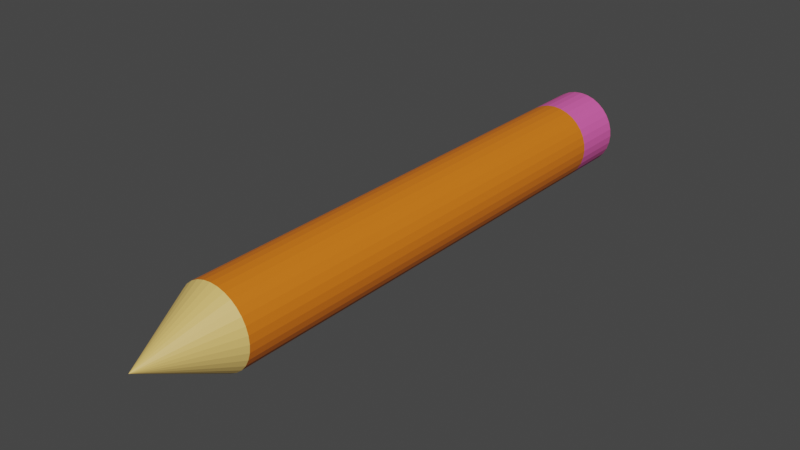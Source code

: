 # Source: Pencil_copy.blend  (saved by Blender 2.80.60; exported with 4.5.12 LTS)
import bpy
from mathutils import Matrix  # noqa: F401  (used for matrix-valued properties, if any)

bpy.ops.wm.read_factory_settings(use_empty=True)
scene = bpy.context.scene
scene.name = 'Scene'

# ---- collections
col_collection = bpy.data.collections.new('Collection'); scene.collection.children.link(col_collection)

# ---- materials (node trees are filled in below, after node groups)
mat_brown = bpy.data.materials.new('Brown')
mat_brown.use_transparent_shadow = False
mat_brown.roughness = 0.25
mat_pink = bpy.data.materials.new('Pink')
mat_pink.use_transparent_shadow = False
mat_pink.roughness = 0.25
mat_wood_brown = bpy.data.materials.new('Wood Brown')
mat_wood_brown.use_transparent_shadow = False
mat_wood_brown.roughness = 0.25
mat_black = bpy.data.materials.new('Black')
mat_black.use_transparent_shadow = False
mat_black.roughness = 0.25

# ---- material node trees
mat_brown.use_nodes = True; mat_brown.node_tree.nodes.clear()
_N = mat_brown.node_tree.nodes; _L = mat_brown.node_tree.links
n0 = _N.new('ShaderNodeOutputMaterial'); n0.name = 'Material Output'; n0.location = (300, 300)
n1 = _N.new('ShaderNodeBsdfPrincipled'); n1.name = 'Principled BSDF'; n1.location = (10, 300)
n1.distribution = 'GGX'
n1.subsurface_method = 'BURLEY'
n1.inputs[0].default_value = (0.8, 0.1851, 0.009349, 1.0)
n1.inputs[3].default_value = 1.45
_L.new(n1.outputs[0], n0.inputs[0])
n0.is_active_output = True
mat_pink.use_nodes = True; mat_pink.node_tree.nodes.clear()
_N = mat_pink.node_tree.nodes; _L = mat_pink.node_tree.links
n0 = _N.new('ShaderNodeOutputMaterial'); n0.name = 'Material Output'; n0.location = (300, 300)
n1 = _N.new('ShaderNodeBsdfPrincipled'); n1.name = 'Principled BSDF'; n1.location = (10, 300)
n1.distribution = 'GGX'
n1.subsurface_method = 'BURLEY'
n1.inputs[0].default_value = (0.8, 0.1139, 0.4177, 1.0)
n1.inputs[3].default_value = 1.45
_L.new(n1.outputs[0], n0.inputs[0])
n0.is_active_output = True
mat_wood_brown.use_nodes = True; mat_wood_brown.node_tree.nodes.clear()
_N = mat_wood_brown.node_tree.nodes; _L = mat_wood_brown.node_tree.links
n0 = _N.new('ShaderNodeOutputMaterial'); n0.name = 'Material Output'; n0.location = (300, 300)
n1 = _N.new('ShaderNodeBsdfPrincipled'); n1.name = 'Principled BSDF'; n1.location = (10, 300)
n1.distribution = 'GGX'
n1.subsurface_method = 'BURLEY'
n1.inputs[0].default_value = (0.8, 0.5366, 0.1558, 1.0)
n1.inputs[3].default_value = 1.45
_L.new(n1.outputs[0], n0.inputs[0])
n0.is_active_output = True
mat_black.use_nodes = True; mat_black.node_tree.nodes.clear()
_N = mat_black.node_tree.nodes; _L = mat_black.node_tree.links
n0 = _N.new('ShaderNodeOutputMaterial'); n0.name = 'Material Output'; n0.location = (300, 300)
n1 = _N.new('ShaderNodeBsdfPrincipled'); n1.name = 'Principled BSDF'; n1.location = (10, 300)
n1.distribution = 'GGX'
n1.subsurface_method = 'BURLEY'
n1.inputs[3].default_value = 1.45
_L.new(n1.outputs[0], n0.inputs[0])
n0.is_active_output = True

# ---- world
world_world = bpy.data.worlds.new('World'); scene.world = world_world
world_world.use_nodes = True; world_world.node_tree.nodes.clear()
_N = world_world.node_tree.nodes; _L = world_world.node_tree.links
n0 = _N.new('ShaderNodeOutputWorld'); n0.name = 'World Output'; n0.location = (300, 300)
n1 = _N.new('ShaderNodeBackground'); n1.name = 'Background'; n1.location = (10, 300)
n1.inputs[0].default_value = (0.05088, 0.05088, 0.05088, 1.0)
_L.new(n1.outputs[0], n0.inputs[0])
n0.is_active_output = True
world_world.color = (0.05088, 0.05088, 0.05088)
world_world.use_sun_shadow = False
world_world.sun_shadow_jitter_overblur = 0.0

# ---- meshes
me_cylinder = bpy.data.meshes.new('Cylinder')
me_cylinder.from_pydata([(-0.3827, 0.9239, 0.8275), (0.0, 1.0, 1.0), (-0.5556, 0.8315, 0.8275), (0.1951, 0.9808, 1.0), (-0.7071, 0.7071, 0.8275), (0.3827, 0.9239, 1.0), (-0.8315, 0.5556, 0.8275), (0.5556, 0.8315, 1.0), (-0.9239, 0.3827, 0.8275), (0.7071, 0.7071, 1.0), (-0.9808, 0.1951, 0.8275), (0.8315, 0.5556, 1.0), (-1.0, 9.656e-07, 0.8275), (0.9239, 0.3827, 1.0), (-0.9808, -0.1951, 0.8275), (0.9808, 0.1951, 1.0), (-0.9239, -0.3827, 0.8275), (1.0, 7.55e-08, 1.0), (-0.8315, -0.5556, 0.8275), (0.9808, -0.1951, 1.0), (-0.7071, -0.7071, 0.8275), (0.9239, -0.3827, 1.0), (-0.5556, -0.8315, 0.8275), (0.8315, -0.5556, 1.0), (-0.3827, -0.9239, 0.8275), (0.7071, -0.7071, 1.0), (-0.1951, -0.9808, 0.8275), (0.5556, -0.8315, 1.0), (-3.258e-07, -1.0, 0.8275), (0.3827, -0.9239, 1.0), (0.1951, -0.9808, 0.8275), (0.1951, -0.9808, 1.0), (9.057e-08, 3.79e-07, -1.0), (-3.258e-07, -1.0, 1.0), (0.3827, -0.9239, 0.8275), (-0.1951, -0.9808, 1.0), (0.5556, -0.8315, 0.8275), (-0.3827, -0.9239, 1.0), (0.7071, -0.7071, 0.8275), (-0.5556, -0.8315, 1.0), (0.8315, -0.5556, 0.8275), (-0.7071, -0.7071, 1.0), (0.9239, -0.3827, 0.8275), (-0.8315, -0.5556, 1.0), (0.9808, -0.1951, 0.8275), (-0.9239, -0.3827, 1.0), (1.0, 7.55e-08, 0.8275), (-0.9808, -0.1951, 1.0), (0.9808, 0.1951, 0.8275), (-1.0, 9.656e-07, 1.0), (0.9239, 0.3827, 0.8275), (-0.9808, 0.1951, 1.0), (0.8315, 0.5556, 0.8275), (-0.9239, 0.3827, 1.0), (0.7071, 0.7071, 0.8275), (-0.8315, 0.5556, 1.0), (0.5556, 0.8315, 0.8275), (-0.7071, 0.7071, 1.0), (0.3827, 0.9239, 0.8275), (-0.5556, 0.8315, 1.0), (0.1951, 0.9808, 0.8275), (-0.3827, 0.9239, 1.0), (0.0, 1.0, 0.8275), (-0.1951, 0.9808, 1.0), (0.0, 1.0, -0.7318), (0.1951, 0.9808, -0.7318), (0.3827, 0.9239, -0.7318), (0.5556, 0.8315, -0.7318), (0.7071, 0.7071, -0.7318), (0.8315, 0.5556, -0.7318), (0.9239, 0.3827, -0.7318), (0.9808, 0.1951, -0.7318), (1.0, 7.55e-08, -0.7318), (0.9808, -0.1951, -0.7318), (0.9239, -0.3827, -0.7318), (0.8315, -0.5556, -0.7318), (0.7071, -0.7071, -0.7318), (0.5556, -0.8315, -0.7318), (0.3827, -0.9239, -0.7318), (0.1951, -0.9808, -0.7318), (-3.258e-07, -1.0, -0.7318), (-0.1951, -0.9808, -0.7318), (-0.3827, -0.9239, -0.7318), (-0.5556, -0.8315, -0.7318), (-0.7071, -0.7071, -0.7318), (-0.8315, -0.5556, -0.7318), (-0.9239, -0.3827, -0.7318), (-0.9808, -0.1951, -0.7318), (-1.0, 9.656e-07, -0.7318), (-0.9808, 0.1951, -0.7318), (-0.9239, 0.3827, -0.7318), (-0.8315, 0.5556, -0.7318), (-0.7071, 0.7071, -0.7318), (-0.5556, 0.8315, -0.7318), (-0.3827, 0.9239, -0.7318), (-0.1951, 0.9808, -0.7318), (-0.1951, 0.9808, 0.8275)], [], [(62, 60, 3, 1), (60, 58, 5, 3), (58, 56, 7, 5), (56, 54, 9, 7), (54, 52, 11, 9), (52, 50, 13, 11), (50, 48, 15, 13), (48, 46, 17, 15), (46, 44, 19, 17), (44, 42, 21, 19), (42, 40, 23, 21), (40, 38, 25, 23), (38, 36, 27, 25), (36, 34, 29, 27), (34, 30, 31, 29), (30, 28, 33, 31), (28, 26, 35, 33), (26, 24, 37, 35), (24, 22, 39, 37), (22, 20, 41, 39), (20, 18, 43, 41), (18, 16, 45, 43), (16, 14, 47, 45), (14, 12, 49, 47), (12, 10, 51, 49), (10, 8, 53, 51), (8, 6, 55, 53), (6, 4, 57, 55), (4, 2, 59, 57), (2, 0, 61, 59), (3, 5, 7, 9, 11, 13, 15, 17, 19, 21, 23, 25, 27, 29, 31, 33, 35, 37, 39, 41, 43, 45, 47, 49, 51, 53, 55, 57, 59, 61, 63, 1), (0, 96, 63, 61), (96, 62, 1, 63), (66, 67, 56, 58), (32, 64, 95), (32, 95, 94), (32, 94, 93), (32, 93, 92), (32, 92, 91), (32, 91, 90), (32, 90, 89), (32, 89, 88), (32, 88, 87), (32, 87, 86), (32, 86, 85), (32, 85, 84), (32, 84, 83), (32, 83, 82), (32, 82, 81), (32, 81, 80), (32, 80, 79), (32, 79, 78), (32, 78, 77), (32, 77, 76), (32, 76, 75), (32, 75, 74), (32, 74, 73), (32, 73, 72), (32, 72, 71), (32, 71, 70), (32, 70, 69), (32, 69, 68), (32, 68, 67), (32, 67, 66), (32, 66, 65), (32, 65, 64), (67, 68, 54, 56), (68, 69, 52, 54), (69, 70, 50, 52), (70, 71, 48, 50), (71, 72, 46, 48), (72, 73, 44, 46), (73, 74, 42, 44), (74, 75, 40, 42), (75, 76, 38, 40), (76, 77, 36, 38), (77, 78, 34, 36), (78, 79, 30, 34), (79, 80, 28, 30), (80, 81, 26, 28), (81, 82, 24, 26), (82, 83, 22, 24), (83, 84, 20, 22), (84, 85, 18, 20), (85, 86, 16, 18), (86, 87, 14, 16), (87, 88, 12, 14), (88, 89, 10, 12), (89, 90, 8, 10), (90, 91, 6, 8), (91, 92, 4, 6), (92, 93, 2, 4), (93, 94, 0, 2), (94, 95, 96, 0), (95, 64, 62, 96), (65, 66, 58, 60), (64, 65, 60, 62)])
me_cylinder.polygons.foreach_set('material_index', [1, 1, 1, 1, 1, 1, 1, 1, 1, 1, 1, 1, 1, 1, 1, 1, 1, 1, 1, 1, 1, 1, 1, 1, 1, 1, 1, 1, 1, 1, 1, 1, 1, 0, 2, 2, 2, 2, 2, 2, 2, 2, 2, 2, 2, 2, 2, 2, 2, 2, 2, 2, 2, 2, 2, 2, 2, 2, 2, 2, 2, 2, 2, 2, 2, 2, 0, 0, 0, 0, 0, 0, 0, 0, 0, 0, 0, 0, 0, 0, 0, 0, 0, 0, 0, 0, 0, 0, 0, 0, 0, 0, 0, 0, 0, 0, 0])
_uv = me_cylinder.uv_layers.new(name='UVMap')
_uv.uv.foreach_set('vector', [1.0, 0.9569, 0.9688, 0.9569, 0.9688, 1.0, 1.0, 1.0, 0.9688, 0.9569, 0.9375, 0.9569, 0.9375, 1.0, 0.9688, 1.0, 0.9375, 0.9569, 0.9062, 0.9569, 0.9062, 1.0, 0.9375, 1.0, 0.9062, 0.9569, 0.875, 0.9569, 0.875, 1.0, 0.9062, 1.0, 0.875, 0.9569, 0.8438, 0.9569, 0.8438, 1.0, 0.875, 1.0, 0.8438, 0.9569, 0.8125, 0.9569, 0.8125, 1.0, 0.8438, 1.0, 0.8125, 0.9569, 0.7812, 0.9569, 0.7812, 1.0, 0.8125, 1.0, 0.7812, 0.9569, 0.75, 0.9569, 0.75, 1.0, 0.7812, 1.0, 0.75, 0.9569, 0.7188, 0.9569, 0.7188, 1.0, 0.75, 1.0, 0.7188, 0.9569, 0.6875, 0.9569, 0.6875, 1.0, 0.7188, 1.0, 0.6875, 0.9569, 0.6562, 0.9569, 0.6562, 1.0, 0.6875, 1.0, 0.6562, 0.9569, 0.625, 0.9569, 0.625, 1.0, 0.6562, 1.0, 0.625, 0.9569, 0.5938, 0.9569, 0.5938, 1.0, 0.625, 1.0, 0.5938, 0.9569, 0.5625, 0.9569, 0.5625, 1.0, 0.5938, 1.0, 0.5625, 0.9569, 0.5312, 0.9569, 0.5312, 1.0, 0.5625, 1.0, 0.5312, 0.9569, 0.5, 0.9569, 0.5, 1.0, 0.5312, 1.0, 0.5, 0.9569, 0.4688, 0.9569, 0.4688, 1.0, 0.5, 1.0, 0.4688, 0.9569, 0.4375, 0.9569, 0.4375, 1.0, 0.4688, 1.0, 0.4375, 0.9569, 0.4063, 0.9569, 0.4062, 1.0, 0.4375, 1.0, 0.4063, 0.9569, 0.375, 0.9569, 0.375, 1.0, 0.4062, 1.0, 0.375, 0.9569, 0.3438, 0.9569, 0.3438, 1.0, 0.375, 1.0, 0.3438, 0.9569, 0.3125, 0.9569, 0.3125, 1.0, 0.3438, 1.0, 0.3125, 0.9569, 0.2812, 0.9569, 0.2812, 1.0, 0.3125, 1.0, 0.2812, 0.9569, 0.25, 0.9569, 0.25, 1.0, 0.2812, 1.0, 0.25, 0.9569, 0.2188, 0.9569, 0.2188, 1.0, 0.25, 1.0, 0.2188, 0.9569, 0.1875, 0.9569, 0.1875, 1.0, 0.2188, 1.0, 0.1875, 0.9569, 0.1562, 0.9569, 0.1562, 1.0, 0.1875, 1.0, 0.1562, 0.9569, 0.125, 0.9569, 0.125, 1.0, 0.1562, 1.0, 0.125, 0.9569, 0.09375, 0.9569, 0.09375, 1.0, 0.125, 1.0, 0.09375, 0.9569, 0.0625, 0.9569, 0.0625, 1.0, 0.09375, 1.0, 0.2968, 0.4854, 0.3418, 0.4717, 0.3833, 0.4496, 0.4197, 0.4197, 0.4496, 0.3833, 0.4717, 0.3418, 0.4854, 0.2968, 0.49, 0.25, 0.4854, 0.2032, 0.4717, 0.1582, 0.4496, 0.1167, 0.4197, 0.08029, 0.3833, 0.05045, 0.3418, 0.02827, 0.2968, 0.01461, 0.25, 0.01, 0.2032, 0.01461, 0.1582, 0.02827, 0.1167, 0.05045, 0.08029, 0.08029, 0.05045, 0.1167, 0.02827, 0.1582, 0.01461, 0.2032, 0.01, 0.25, 0.01461, 0.2968, 0.02827, 0.3418, 0.05045, 0.3833, 0.08029, 0.4197, 0.1167, 0.4496, 0.1582, 0.4717, 0.2032, 0.4854, 0.25, 0.49, 0.0625, 0.9569, 0.03125, 0.9569, 0.03125, 1.0, 0.0625, 1.0, 0.03125, 0.9569, 0.0, 0.9569, 0.0, 1.0, 0.03125, 1.0, 0.9375, 0.567, 0.9062, 0.567, 0.9062, 0.9569, 0.9375, 0.9569, 0.03125, 0.5, 0.0, 0.567, 0.03125, 0.567, 0.0625, 0.5, 0.03125, 0.567, 0.0625, 0.567, 0.09375, 0.5, 0.0625, 0.567, 0.09375, 0.567, 0.125, 0.5, 0.09375, 0.567, 0.125, 0.567, 0.1562, 0.5, 0.125, 0.567, 0.1562, 0.567, 0.1875, 0.5, 0.1562, 0.567, 0.1875, 0.567, 0.2188, 0.5, 0.1875, 0.567, 0.2188, 0.567, 0.25, 0.5, 0.2188, 0.567, 0.25, 0.567, 0.2812, 0.5, 0.25, 0.567, 0.2812, 0.567, 0.3125, 0.5, 0.2812, 0.567, 0.3125, 0.567, 0.3438, 0.5, 0.3125, 0.567, 0.3438, 0.567, 0.375, 0.5, 0.3438, 0.567, 0.375, 0.567, 0.4062, 0.5, 0.375, 0.567, 0.4062, 0.567, 0.4375, 0.5, 0.4062, 0.567, 0.4375, 0.567, 0.4688, 0.5, 0.4375, 0.567, 0.4688, 0.567, 0.5, 0.5, 0.4688, 0.567, 0.5, 0.567, 0.5312, 0.5, 0.5, 0.567, 0.5312, 0.567, 0.5625, 0.5, 0.5312, 0.567, 0.5625, 0.567, 0.5938, 0.5, 0.5625, 0.567, 0.5938, 0.567, 0.625, 0.5, 0.5938, 0.567, 0.625, 0.567, 0.6562, 0.5, 0.625, 0.567, 0.6562, 0.567, 0.6875, 0.5, 0.6562, 0.567, 0.6875, 0.567, 0.7188, 0.5, 0.6875, 0.567, 0.7188, 0.567, 0.75, 0.5, 0.7188, 0.567, 0.75, 0.567, 0.7812, 0.5, 0.75, 0.567, 0.7812, 0.567, 0.8125, 0.5, 0.7812, 0.567, 0.8125, 0.567, 0.8438, 0.5, 0.8125, 0.567, 0.8438, 0.567, 0.875, 0.5, 0.8438, 0.567, 0.875, 0.567, 0.9062, 0.5, 0.875, 0.567, 0.9062, 0.567, 0.9375, 0.5, 0.9062, 0.567, 0.9375, 0.567, 0.9688, 0.5, 0.9375, 0.567, 0.9688, 0.567, 1.0, 0.5, 0.9688, 0.567, 1.0, 0.567, 0.9062, 0.567, 0.875, 0.567, 0.875, 0.9569, 0.9062, 0.9569, 0.875, 0.567, 0.8438, 0.567, 0.8438, 0.9569, 0.875, 0.9569, 0.8438, 0.567, 0.8125, 0.567, 0.8125, 0.9569, 0.8438, 0.9569, 0.8125, 0.567, 0.7812, 0.567, 0.7812, 0.9569, 0.8125, 0.9569, 0.7812, 0.567, 0.75, 0.567, 0.75, 0.9569, 0.7812, 0.9569, 0.75, 0.567, 0.7188, 0.567, 0.7188, 0.9569, 0.75, 0.9569, 0.7188, 0.567, 0.6875, 0.567, 0.6875, 0.9569, 0.7188, 0.9569, 0.6875, 0.567, 0.6562, 0.567, 0.6562, 0.9569, 0.6875, 0.9569, 0.6562, 0.567, 0.625, 0.567, 0.625, 0.9569, 0.6562, 0.9569, 0.625, 0.567, 0.5938, 0.567, 0.5938, 0.9569, 0.625, 0.9569, 0.5938, 0.567, 0.5625, 0.567, 0.5625, 0.9569, 0.5938, 0.9569, 0.5625, 0.567, 0.5312, 0.567, 0.5312, 0.9569, 0.5625, 0.9569, 0.5312, 0.567, 0.5, 0.567, 0.5, 0.9569, 0.5312, 0.9569, 0.5, 0.567, 0.4688, 0.567, 0.4688, 0.9569, 0.5, 0.9569, 0.4688, 0.567, 0.4375, 0.567, 0.4375, 0.9569, 0.4688, 0.9569, 0.4375, 0.567, 0.4062, 0.567, 0.4063, 0.9569, 0.4375, 0.9569, 0.4062, 0.567, 0.375, 0.567, 0.375, 0.9569, 0.4063, 0.9569, 0.375, 0.567, 0.3438, 0.567, 0.3438, 0.9569, 0.375, 0.9569, 0.3438, 0.567, 0.3125, 0.567, 0.3125, 0.9569, 0.3438, 0.9569, 0.3125, 0.567, 0.2812, 0.567, 0.2812, 0.9569, 0.3125, 0.9569, 0.2812, 0.567, 0.25, 0.567, 0.25, 0.9569, 0.2812, 0.9569, 0.25, 0.567, 0.2188, 0.567, 0.2188, 0.9569, 0.25, 0.9569, 0.2188, 0.567, 0.1875, 0.567, 0.1875, 0.9569, 0.2188, 0.9569, 0.1875, 0.567, 0.1562, 0.567, 0.1562, 0.9569, 0.1875, 0.9569, 0.1562, 0.567, 0.125, 0.567, 0.125, 0.9569, 0.1562, 0.9569, 0.125, 0.567, 0.09375, 0.567, 0.09375, 0.9569, 0.125, 0.9569, 0.09375, 0.567, 0.0625, 0.567, 0.0625, 0.9569, 0.09375, 0.9569, 0.0625, 0.567, 0.03125, 0.567, 0.03125, 0.9569, 0.0625, 0.9569, 0.03125, 0.567, 0.0, 0.567, 0.0, 0.9569, 0.03125, 0.9569, 0.9688, 0.567, 0.9375, 0.567, 0.9375, 0.9569, 0.9688, 0.9569, 1.0, 0.567, 0.9688, 0.567, 0.9688, 0.9569, 1.0, 0.9569])
me_cylinder.materials.append(mat_brown)
me_cylinder.materials.append(mat_pink)
me_cylinder.materials.append(mat_wood_brown)
me_cylinder.materials.append(mat_black)
me_cylinder.use_remesh_preserve_volume = False
me_cylinder.use_remesh_preserve_attributes = False
me_cylinder.use_mirror_vertex_groups = False
me_cylinder.update()

# ---- objects
ob_cylinder = bpy.data.objects.new('Cylinder', me_cylinder)

# ---- transforms, parenting, visibility, modifiers, constraints
ob_cylinder.location = (0.0, 0.0, 0.0)
ob_cylinder.rotation_euler = (-1.57, -0.0, 0.0)
ob_cylinder.scale = (0.2288, 0.2288, 1.76)
ob_cylinder.lineart.crease_threshold = 0.0

# ---- collection membership
col_collection.objects.link(ob_cylinder)

# ---- scene / render settings (as saved in the file)
scene.frame_start = 1; scene.frame_end = 250; scene.frame_set(1)
scene.render.engine = 'BLENDER_EEVEE_NEXT'
scene.cycles.use_denoising = False
scene.cycles.samples = 128
scene.cycles.sampling_pattern = 'TABULATED_SOBOL'
scene.cycles.use_adaptive_sampling = False
scene.cycles.use_light_tree = False
scene.view_settings.view_transform = 'Filmic'
bpy.context.view_layer.update()

# ---- added for rendering (the .blend has no active camera and no usable light): camera, sun
cam_auto = bpy.data.cameras.new('AutoCamera')
cam_auto.lens = 50.0
cam_auto.sensor_width = 36.0
cam_auto.clip_end = 1000.0
ob_auto_camera = bpy.data.objects.new('AutoCamera', cam_auto)
scene.collection.objects.link(ob_auto_camera)
ob_auto_camera.location = (3.31147, -3.97376, 2.64917)
ob_auto_camera.rotation_euler = (1.09748, -7.21219e-08, 0.694738)
scene.camera = ob_auto_camera
light_auto_sun = bpy.data.lights.new('AutoSun', 'SUN')
light_auto_sun.energy = 3.0
light_auto_sun.angle = 0.0523599
ob_auto_sun = bpy.data.objects.new('AutoSun', light_auto_sun)
scene.collection.objects.link(ob_auto_sun)
ob_auto_sun.rotation_euler = (0.872665, 0.174533, 0.523599)
bpy.context.view_layer.update()
